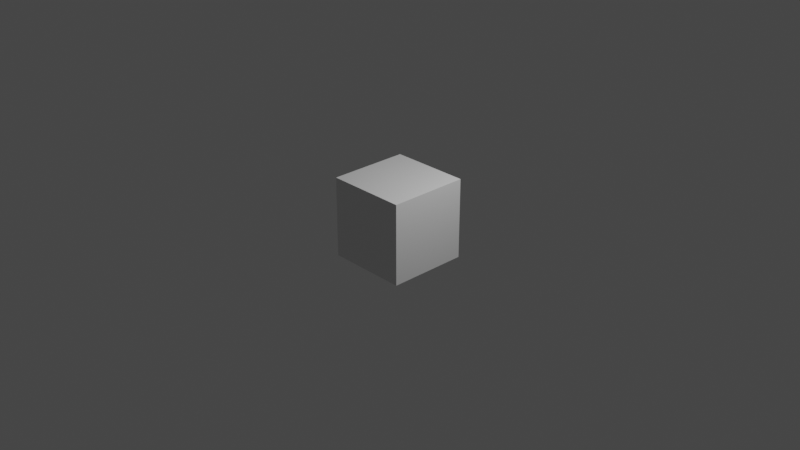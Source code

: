 # Source: startup.blend  (saved by Blender 2.96.42; exported with 4.5.12 LTS)
import bpy
from mathutils import Matrix  # noqa: F401  (used for matrix-valued properties, if any)

bpy.ops.wm.read_factory_settings(use_empty=True)
scene = bpy.context.scene
scene.name = 'Scene'

# ---- collections
col_collection = bpy.data.collections.new('Collection'); scene.collection.children.link(col_collection)

# ---- materials (node trees are filled in below, after node groups)
mat_material = bpy.data.materials.new('Material')
mat_material.alpha_threshold = 0.0
mat_material.use_transparent_shadow = False
mat_material.line_color = (0.0, 0.0, 0.0, 1.0)

# ---- material node trees
mat_material.use_nodes = True; mat_material.node_tree.nodes.clear()
_N = mat_material.node_tree.nodes; _L = mat_material.node_tree.links
n0 = _N.new('ShaderNodeOutputMaterial'); n0.name = 'Material Output'; n0.location = (300, 300)
n1 = _N.new('ShaderNodeBsdfPrincipled'); n1.name = 'Principled BSDF'; n1.location = (10, 300)
n1.distribution = 'GGX'
n1.subsurface_method = 'RANDOM_WALK_SKIN'
n1.inputs[2].default_value = 0.4
n1.inputs[3].default_value = 1.45
n1.inputs[27].default_value = (0.0, 0.0, 0.0, 1.0)
n1.inputs[28].default_value = 1.0
_L.new(n1.outputs[0], n0.inputs[0])
n0.is_active_output = True

# ---- world
world_world = bpy.data.worlds.new('World'); scene.world = world_world
world_world.use_nodes = True; world_world.node_tree.nodes.clear()
_N = world_world.node_tree.nodes; _L = world_world.node_tree.links
n0 = _N.new('ShaderNodeOutputWorld'); n0.name = 'World Output'; n0.location = (300, 300)
n1 = _N.new('ShaderNodeBackground'); n1.name = 'Background'; n1.location = (10, 300)
n1.inputs[0].default_value = (0.05088, 0.05088, 0.05088, 1.0)
_L.new(n1.outputs[0], n0.inputs[0])
n0.is_active_output = True
world_world.color = (0.05088, 0.05088, 0.05088)
world_world.use_sun_shadow = False
world_world.sun_shadow_jitter_overblur = 0.0

# ---- cameras
cam_camera = bpy.data.cameras.new('Camera')
cam_camera.clip_end = 100.0
cam_camera.ortho_scale = 7.314

# ---- lights
light_light = bpy.data.lights.new('Light', 'POINT')
light_light.transmission_factor = 0.0
light_light.energy = 1000.0
light_light.shadow_soft_size = 0.1
light_light.shadow_maximum_resolution = 0.006
light_light.use_absolute_resolution = True

# ---- meshes
me_cube = bpy.data.meshes.new('Cube')
me_cube.from_pydata([(1.0, 1.0, 1.0), (1.0, 1.0, -1.0), (1.0, -1.0, 1.0), (1.0, -1.0, -1.0), (-1.0, 1.0, 1.0), (-1.0, 1.0, -1.0), (-1.0, -1.0, 1.0), (-1.0, -1.0, -1.0)], [], [(0, 4, 6, 2), (3, 2, 6, 7), (7, 6, 4, 5), (5, 1, 3, 7), (1, 0, 2, 3), (5, 4, 0, 1)])
_uv = me_cube.uv_layers.new(name='UVMap')
_uv.uv.foreach_set('vector', [0.625, 0.5, 0.875, 0.5, 0.875, 0.75, 0.625, 0.75, 0.375, 0.75, 0.625, 0.75, 0.625, 1.0, 0.375, 1.0, 0.375, 0.0, 0.625, 0.0, 0.625, 0.25, 0.375, 0.25, 0.125, 0.5, 0.375, 0.5, 0.375, 0.75, 0.125, 0.75, 0.375, 0.5, 0.625, 0.5, 0.625, 0.75, 0.375, 0.75, 0.375, 0.25, 0.625, 0.25, 0.625, 0.5, 0.375, 0.5])
me_cube.materials.append(mat_material)
me_cube.use_remesh_preserve_volume = False
me_cube.use_remesh_preserve_attributes = False
me_cube.use_mirror_vertex_groups = False
me_cube.update()

# ---- objects
ob_cube = bpy.data.objects.new('Cube', me_cube)
ob_light = bpy.data.objects.new('Light', light_light)
ob_camera = bpy.data.objects.new('Camera', cam_camera)

# ---- transforms, parenting, visibility, modifiers, constraints
ob_cube.location = (0.0, 0.0, 0.0)
ob_cube.lock_rotations_4d = False
ob_cube.empty_display_type = 'ARROWS'
ob_cube.lineart.crease_threshold = 0.0
ob_light.location = (4.076, 1.005, 5.904)
ob_light.rotation_euler = (0.6503, 0.05522, 1.866)
ob_light.lock_rotations_4d = False
ob_light.empty_display_type = 'ARROWS'
ob_light.color = (0.0, 0.0, 0.0, 0.0)
ob_light.lineart.crease_threshold = 0.0
ob_camera.location = (16.82, -15.8, 11.3)
ob_camera.rotation_euler = (1.109, -4.651e-08, 0.8149)
ob_camera.lock_rotations_4d = False
ob_camera.empty_display_type = 'ARROWS'
ob_camera.color = (0.0, 0.0, 0.0, 0.0)
ob_camera.display_type = 'WIRE'
ob_camera.lineart.crease_threshold = 0.0

# ---- collection membership
col_collection.objects.link(ob_cube)
col_collection.objects.link(ob_light)
col_collection.objects.link(ob_camera)

# ---- scene / render settings (as saved in the file)
scene.camera = ob_camera
scene.frame_start = 1; scene.frame_end = 250; scene.frame_set(1)
scene.render.engine = 'BLENDER_EEVEE_NEXT'
scene.cycles.use_denoising = False
scene.cycles.samples = 128
scene.cycles.sampling_pattern = 'TABULATED_SOBOL'
scene.cycles.use_adaptive_sampling = False
scene.cycles.use_light_tree = False
scene.view_settings.view_transform = 'Filmic'
bpy.context.view_layer.update()
